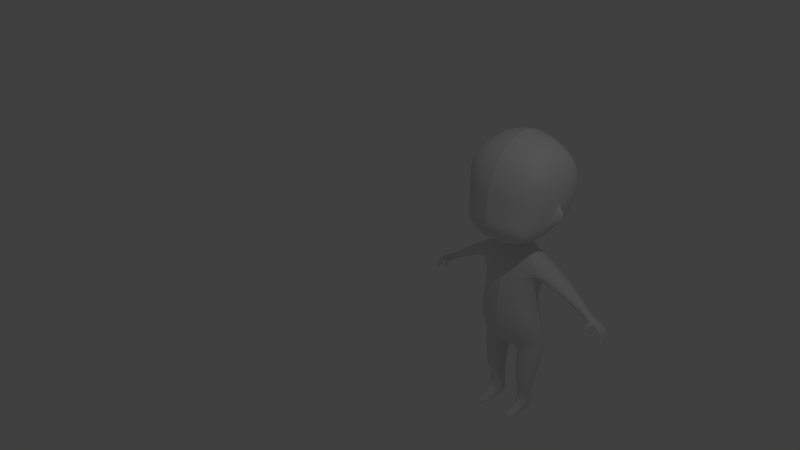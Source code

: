 # Source: chibi_base_body_backup.blend  (saved by Blender 2.79.0; exported with 4.5.12 LTS)
import bpy
from mathutils import Matrix  # noqa: F401  (used for matrix-valued properties, if any)

bpy.ops.wm.read_factory_settings(use_empty=True)
scene = bpy.context.scene
scene.name = 'Scene'

# ---- collections
col_collection_1 = bpy.data.collections.new('Collection 1'); scene.collection.children.link(col_collection_1)

# ---- materials (node trees are filled in below, after node groups)
mat_material_002 = bpy.data.materials.new('Material.002')
mat_material_002.alpha_threshold = 0.0
mat_material_002.use_transparent_shadow = False
mat_material_002.roughness = 0.5
mat_material_002.line_color = (0.0, 0.0, 0.0, 1.0)

# ---- material node trees

# ---- world
world_world = bpy.data.worlds.new('World'); scene.world = world_world
world_world.color = (0.05088, 0.05088, 0.05088)
world_world.use_sun_shadow = False
world_world.sun_shadow_jitter_overblur = 0.0
world_world.cycles.sampling_method = 'MANUAL'

# ---- cameras
cam_camera = bpy.data.cameras.new('Camera')
cam_camera.clip_end = 100.0
cam_camera.lens = 35.0
cam_camera.sensor_width = 32.0
cam_camera.sensor_height = 18.0
cam_camera.ortho_scale = 7.314
cam_camera.dof.focus_distance = 0.0
cam_camera.dof.aperture_fstop = 128.0

# ---- lights
light_lamp = bpy.data.lights.new('Lamp', 'POINT')
light_lamp.transmission_factor = 0.0
light_lamp.cutoff_distance = 30.0
light_lamp.energy = 100.0
light_lamp.shadow_buffer_clip_start = 1.001
light_lamp.shadow_soft_size = 0.1
light_lamp.shadow_maximum_resolution = 0.006
light_lamp.use_absolute_resolution = True

# ---- meshes
me_plane = bpy.data.meshes.new('Plane')
me_plane.from_pydata([(0.2218, 2.287, 0.707), (0.2352, 2.556, 0.6916), (-0.001301, 2.3, 0.7519), (-0.001301, 2.565, 0.728), (0.2513, 2.81, 0.6346), (-0.001301, 2.829, 0.6631), (0.4294, 2.274, 0.6194), (0.4425, 2.53, 0.6054), (0.462, 2.765, 0.5604), (0.2678, 3.038, 0.5064), (-0.001301, 3.067, 0.5247), (0.4802, 2.963, 0.463), (0.2173, 2.116, 0.7376), (-0.001301, 2.119, 0.7749), (0.4234, 2.112, 0.6506), (0.2138, 1.96, 0.7073), (-0.001301, 1.953, 0.7336), (0.4097, 1.975, 0.6397), (0.2077, 1.81, 0.6053), (-0.001301, 1.796, 0.6224), (0.3899, 1.846, 0.5669), (0.575, 2.263, 0.4914), (0.5934, 2.493, 0.4742), (0.6116, 2.708, 0.4463), (0.6042, 2.869, 0.4105), (0.565, 2.11, 0.5203), (0.543, 1.984, 0.5311), (0.5051, 1.883, 0.5178), (0.6549, 2.249, 0.3245), (0.6854, 2.46, 0.2965), (0.6928, 2.684, 0.2825), (0.6384, 2.909, 0.2824), (0.6324, 2.098, 0.3485), (0.5981, 1.966, 0.3639), (0.5223, 1.845, 0.3909), (0.197, 1.714, 0.4456), (-0.001301, 1.698, 0.4592), (0.3821, 1.764, 0.4223), (0.278, 3.204, 0.3171), (-0.001301, 3.241, 0.3249), (0.497, 3.093, 0.3022), (0.6855, 2.243, 0.171), (0.727, 2.439, 0.09742), (0.7305, 2.679, 0.09487), (0.668, 2.935, 0.0978), (0.6559, 2.095, 0.1904), (0.6233, 1.957, 0.1705), (0.5325, 1.825, 0.2073), (0.1159, 1.678, 0.08711), (-0.001301, 1.659, 0.1323), (0.369, 1.738, 0.2326), (0.29, 3.277, 0.09567), (-0.001301, 3.322, 0.09816), (0.5181, 3.153, 0.09771), (0.2935, 3.289, -0.1317), (-0.001301, 3.338, -0.136), (0.5244, 3.16, -0.1118), (0.2938, 3.227, -0.3496), (-0.001301, 3.273, -0.3657), (0.5249, 3.108, -0.315), (0.2938, 3.063, -0.5638), (-0.001301, 3.1, -0.5896), (0.5251, 2.976, -0.5055), (0.2946, 2.828, -0.7021), (-0.001301, 2.852, -0.7378), (0.5322, 2.77, -0.6125), (0.2945, 2.562, -0.7414), (-0.001301, 2.577, -0.7812), (0.5308, 2.525, -0.6405), (0.2911, 2.299, -0.7093), (-0.001301, 2.311, -0.7456), (0.5171, 2.285, -0.6164), (0.266, 2.085, -0.6167), (-0.001301, 2.094, -0.6469), (0.4801, 2.08, -0.5429), (0.1983, 1.924, -0.4695), (-0.001301, 1.928, -0.4891), (0.3959, 1.932, -0.4262), (0.6217, 1.943, 0.03385), (0.536, 1.84, 0.03992), (0.3711, 1.763, 0.03522), (0.2026, 1.72, -0.03446), (-0.001301, 1.669, 0.2792), (0.631, 2.009, -0.09875), (0.5373, 1.88, -0.1115), (0.3674, 1.805, -0.1289), (0.1742, 1.762, -0.1793), (-0.001301, 1.758, -0.2344), (0.7305, 2.433, -0.09357), (0.7373, 2.68, -0.09136), (0.6769, 2.94, -0.09293), (0.7292, 2.45, -0.2855), (0.7346, 2.686, -0.2786), (0.6772, 2.923, -0.2782), (0.6896, 2.481, -0.4831), (0.6954, 2.708, -0.4711), (0.6668, 2.883, -0.4347), (0.6256, 2.043, -0.268), (0.6829, 2.212, -0.1373), (0.6806, 2.235, -0.2916), (0.6508, 2.261, -0.4716), (0.5363, 1.917, -0.2592), (0.3693, 1.854, -0.2748), (0.1747, 1.824, -0.292), (-0.001301, 1.819, -0.3126), (0.6025, 2.067, -0.4283), (0.5319, 1.949, -0.3761), (0.697, 2.236, 0.1079), (0.7295, 2.373, 0.04282), (0.6725, 2.112, 0.1247), (0.657, 2.019, 0.1015), (0.6514, 2.004, 0.0291), (0.6614, 2.059, -0.04467), (0.7233, 2.368, -0.04477), (0.6892, 2.208, -0.07471), (0.7433, 2.234, 0.07667), (0.7686, 2.332, 0.02606), (0.7201, 2.125, 0.09159), (0.8194, 2.252, 0.01978), (0.6722, 2.028, 0.02837), (0.8097, 2.152, 0.02339), (0.6968, 2.047, 0.07344), (0.7595, 2.084, 0.02316), (0.7139, 2.087, -0.02318), (0.8152, 2.247, -0.03448), (0.7622, 2.327, -0.03222), (0.8064, 2.155, -0.02655), (0.7355, 2.214, -0.05079), (0.1671, 1.686, 0.2581), (0.1111, 1.624, 0.0196), (-0.001301, 1.615, 0.06008), (0.1608, 1.642, -0.06286), (0.1289, 1.652, -0.1532), (-0.001301, 1.653, -0.1996), (0.3771, 0.7887, 0.3185), (0.3557, 1.466, 0.1406), (0.3718, 0.7076, -0.1899), (0.3557, 1.364, -0.2745), (-0.001301, 0.7035, -0.2785), (-0.001301, 1.329, -0.316), (-0.001301, 0.7983, 0.4008), (-0.001301, 1.449, 0.1891), (0.4864, 0.7394, 0.08248), (0.383, 1.481, -0.08151), (0.1731, 1.548, -0.1906), (0.4144, 1.017, -0.2446), (0.4147, 1.143, 0.2582), (-0.001301, 1.152, 0.3283), (-0.001301, 0.9953, -0.3155), (0.5208, 1.029, 0.02164), (0.4116, 0.4345, 0.3462), (0.4201, -0.1208, 0.1846), (0.3816, 0.5156, -0.1899), (0.4716, -0.01999, -0.2558), (-0.001301, 0.5196, -0.2863), (-0.001301, 0.01224, -0.3503), (-0.001301, 0.4248, 0.4253), (-0.001301, -0.1416, 0.2875), (0.5031, 0.4837, 0.08831), (0.5754, -0.04061, -0.03874), (0.4455, 0.2268, -0.2382), (0.4619, 0.1024, 0.2955), (-0.001301, 0.08489, 0.3898), (-0.001301, 0.2482, -0.3491), (0.563, 0.1739, 0.02314), (-0.001301, -0.2674, -0.06264), (0.07139, -0.2861, -0.06944), (0.1894, -0.2446, 0.1636), (-0.001301, -0.2506, 0.1707), (-0.001301, -0.1514, -0.2665), (0.2515, -0.1664, -0.2659), (0.09931, -0.605, -0.04634), (0.2144, -0.5667, 0.173), (0.2141, -0.5668, -0.2412), (0.4341, -0.5615, 0.1641), (0.4643, -0.567, -0.2282), (0.5364, -0.5511, -0.03669), (0.5566, -0.2854, -0.05624), (0.5036, -0.308, -0.2509), (0.4508, -0.3054, 0.1545), (0.2291, -0.3737, 0.1784), (0.08831, -0.4468, -0.06107), (0.2577, -0.3712, -0.2667), (0.186, -1.311, -0.07546), (0.2359, -1.26, 0.07189), (0.2312, -1.275, -0.1943), (0.3236, -1.271, 0.07007), (0.3458, -1.284, -0.1631), (0.3929, -1.297, -0.06856), (0.2158, -0.8618, -0.1695), (0.1383, -0.8939, -0.0155), (0.3803, -0.8728, 0.1702), (0.4775, -0.8638, -0.003057), (0.4123, -0.8691, -0.1472), (0.2165, -0.8582, 0.1731), (-0.001301, 1.562, 0.06701), (0.2068, 1.57, -0.08567), (-0.001301, 1.534, -0.2348), (0.1684, 1.569, 0.02198), (1.242, 0.7572, 0.0003302), (1.227, 0.7402, -0.164), (1.26, 0.8191, -0.1794), (1.283, 0.8507, -0.01202), (1.282, 0.8578, -0.1069), (0.8884, 1.145, 0.04069), (1.235, 0.7297, -0.08675), (0.8724, 1.074, -0.2684), (0.9135, 0.916, -0.0615), (0.8887, 0.9877, 0.09792), (0.8809, 1.159, -0.1274), (0.8719, 0.9101, -0.2387), (0.5641, 1.376, 0.1229), (0.5946, 1.156, 0.1985), (0.5589, 1.278, -0.2705), (0.6401, 1.064, -0.00721), (0.5487, 1.39, -0.09028), (0.589, 1.049, -0.2329), (0.1953, -1.505, -0.1088), (0.2489, -1.492, 0.01104), (0.2382, -1.476, -0.2431), (0.3124, -1.494, 0.01092), (0.3191, -1.482, -0.2154), (0.3512, -1.497, -0.1027), (0.2027, -1.395, 0.1924), (0.2522, -1.373, 0.2686), (0.3816, -1.384, 0.1914), (0.3212, -1.379, 0.2687), (0.2097, -1.449, 0.3276), (0.2538, -1.446, 0.4521), (0.3627, -1.44, 0.3265), (0.3167, -1.451, 0.452), (0.2635, -1.512, 0.3661), (0.3236, -1.517, 0.3659), (0.318, -1.513, 0.1876), (0.3586, -1.486, 0.1858), (0.2564, -1.51, 0.1939), (0.2051, -1.496, 0.2), (1.573, 0.671, 0.01049), (1.568, 0.6672, -0.03468), (1.548, 0.6208, -0.04078), (1.64, 0.6027, 0.005696), (1.641, 0.5977, -0.02876), (1.615, 0.5775, -0.01954), (1.681, 0.435, 0.02758), (1.681, 0.4304, -0.004268), (1.634, 0.4548, -0.004245), (1.63, 0.5241, -0.01272), (1.663, 0.5237, 0.01969), (1.663, 0.5186, -0.01518), (1.309, 0.8168, -0.008531), (1.474, 0.6102, -0.1786), (1.535, 0.7017, 0.01247), (1.252, 0.7365, -0.02099), (1.257, 0.7413, -0.1538), (1.324, 0.6956, -0.1478), (1.338, 0.7055, -0.03217), (1.38, 0.7671, 0.0004385), (1.473, 0.6841, 0.06067), (1.476, 0.6363, 0.01796), (1.409, 0.6864, 0.06403), (1.387, 0.6624, 0.02634), (1.448, 0.5753, 0.09453), (1.456, 0.5471, 0.07202), (1.409, 0.5626, 0.09649), (1.418, 0.5344, 0.07394), (1.315, 0.7011, -0.1456), (1.32, 0.6993, -0.03066), (1.363, 0.7631, -0.01002), (1.344, 0.6578, -0.1505), (1.448, 0.6244, -0.1774), (1.347, 0.6494, -0.01833), (1.484, 0.6378, -0.0254), (1.411, 0.746, 0.01708), (1.512, 0.7145, 0.03189), (1.399, 0.6195, 0.05135), (1.444, 0.6224, 0.04674), (1.408, 0.6318, 0.09326), (1.455, 0.633, 0.08849), (1.433, 0.5199, 0.1059), (1.462, 0.5293, 0.1045), (1.427, 0.5407, 0.1225), (1.456, 0.55, 0.1211), (1.513, 0.5967, -0.1915), (1.527, 0.5984, -0.1369), (1.663, 0.5263, 0.01903), (1.635, 0.503, -0.00698), (1.664, 0.5215, -0.01436), (1.64, 0.602, 0.01083), (1.642, 0.5929, -0.0309), (1.628, 0.5588, -0.01763), (1.311, 0.6993, -0.1062), (1.245, 0.7288, -0.1081), (1.356, 0.6701, -0.0774), (1.462, 0.6409, -0.08655), (1.488, 0.6269, -0.09255), (1.334, 0.7067, -0.1118), (1.551, 0.6023, -0.09486), (1.579, 0.6497, -0.09291), (1.629, 0.5651, -0.04681), (1.657, 0.585, -0.04832), (1.652, 0.5815, -0.07992), (1.625, 0.5615, -0.07892), (1.658, 0.4261, -0.04218), (1.689, 0.4216, -0.04448), (1.685, 0.4185, -0.07219), (1.654, 0.423, -0.06994), (1.648, 0.5017, -0.0752), (1.653, 0.5052, -0.04349), (1.688, 0.4951, -0.04928), (1.685, 0.4922, -0.07496), (1.373, 0.7932, -0.104), (1.314, 0.821, -0.1032), (1.661, 0.4797, -0.03995), (1.689, 0.4982, -0.04977), (1.657, 0.4762, -0.07143), (1.684, 0.4946, -0.0816), (1.656, 0.5831, -0.0503), (1.643, 0.5449, -0.04095), (1.653, 0.5755, -0.09026), (1.64, 0.5389, -0.0775), (1.505, 0.7055, -0.1108), (1.413, 0.761, -0.1065), (1.382, 0.78, -0.1063), (1.53, 0.6902, -0.1039), (1.553, 0.6415, -0.1522), (1.616, 0.5545, -0.1164), (1.642, 0.575, -0.1196), (1.636, 0.5726, -0.1487), (1.609, 0.5521, -0.1459), (1.632, 0.4221, -0.1167), (1.659, 0.4193, -0.1213), (1.654, 0.4172, -0.1468), (1.627, 0.42, -0.1422), (1.626, 0.4955, -0.1453), (1.633, 0.4979, -0.1162), (1.664, 0.4901, -0.1245), (1.659, 0.4881, -0.1481), (1.639, 0.4737, -0.114), (1.664, 0.4931, -0.1249), (1.633, 0.4713, -0.1429), (1.658, 0.4907, -0.1542), (1.641, 0.5731, -0.1214), (1.627, 0.5356, -0.1124), (1.635, 0.5677, -0.1541), (1.622, 0.531, -0.1462), (1.532, 0.6363, -0.1854), (1.594, 0.5603, -0.1726), (1.612, 0.5765, -0.1835), (1.602, 0.576, -0.2061), (1.581, 0.5598, -0.2005), (1.602, 0.4542, -0.1864), (1.625, 0.4519, -0.1913), (1.616, 0.4515, -0.2118), (1.593, 0.4538, -0.2069), (1.594, 0.5143, -0.2056), (1.604, 0.5148, -0.1822), (1.629, 0.5086, -0.1897), (1.619, 0.5082, -0.2138), (1.505, 0.6592, -0.1948), (1.609, 0.4952, -0.1825), (1.63, 0.5111, -0.1901), (1.599, 0.4947, -0.2056), (1.62, 0.5106, -0.2129), (1.613, 0.5752, -0.1796), (1.604, 0.5449, -0.1717), (1.602, 0.5723, -0.2087), (1.591, 0.5428, -0.203), (1.356, 0.7467, -0.1623), (1.354, 0.7674, -0.157), (1.296, 0.7991, -0.1663), (1.384, 0.7217, -0.1682), (1.48, 0.6746, -0.1938), (1.487, 0.697, 0.04056), (1.476, 0.6411, -0.001472), (1.413, 0.7118, 0.03886), (1.374, 0.6586, 0.005582), (1.453, 0.6049, 0.09233), (1.451, 0.5837, 0.05206), (1.407, 0.5976, 0.09594), (1.406, 0.5755, 0.05556), (1.448, 0.6034, 0.05206), (1.455, 0.619, 0.0908), (1.408, 0.6148, 0.09507), (1.403, 0.5978, 0.0562), (1.634, 0.5448, 0.0223), (1.569, 0.6055, 0.01651), (1.655, 0.4075, 0.04483), (1.653, 0.4764, 0.03072), (1.655, 0.4715, 0.0321), (1.64, 0.5387, 0.02411), (1.503, 0.6486, 0.0124), (1.527, 0.6496, -0.008145)], [], [(2, 0, 1, 3), (3, 1, 4, 5), (4, 1, 7, 8), (1, 0, 6, 7), (4, 8, 11, 9), (5, 4, 9, 10), (6, 0, 12, 14), (0, 2, 13, 12), (14, 12, 15, 17), (12, 13, 16, 15), (17, 15, 18, 20), (15, 16, 19, 18), (11, 8, 23, 24), (14, 17, 26, 25), (17, 20, 27, 26), (7, 6, 21, 22), (8, 7, 22, 23), (6, 14, 25, 21), (26, 27, 34, 33), (21, 25, 32, 28), (23, 22, 29, 30), (25, 26, 33, 32), (24, 23, 30, 31), (22, 21, 28, 29), (27, 20, 37, 34), (20, 18, 35, 37), (18, 19, 36, 35), (11, 24, 31, 40), (9, 11, 40, 38), (10, 9, 38, 39), (30, 29, 42, 43), (38, 40, 53, 51), (33, 34, 47, 46), (31, 30, 43, 44), (40, 31, 44, 53), (39, 38, 51, 52), (35, 36, 82, 128), (34, 37, 50, 47), (28, 32, 45, 41), (29, 28, 41, 42), (37, 35, 128, 50), (32, 33, 46, 45), (52, 51, 54, 55), (51, 53, 56, 54), (55, 54, 57, 58), (54, 56, 59, 57), (58, 57, 60, 61), (57, 59, 62, 60), (61, 60, 63, 64), (60, 62, 65, 63), (64, 63, 66, 67), (63, 65, 68, 66), (67, 66, 69, 70), (66, 68, 71, 69), (70, 69, 72, 73), (69, 71, 74, 72), (73, 72, 75, 76), (72, 74, 77, 75), (47, 50, 80, 79), (46, 47, 79, 78), (50, 128, 48, 81, 80), (79, 80, 85, 84), (80, 81, 86, 85), (78, 79, 84, 83), (128, 82, 49, 48), (44, 43, 89, 90), (43, 42, 88, 89), (90, 89, 92, 93), (89, 88, 91, 92), (93, 92, 95, 96), (92, 91, 94, 95), (44, 90, 56, 53), (56, 90, 93, 59), (59, 93, 96, 62), (62, 96, 95, 65), (65, 95, 94, 68), (68, 94, 100, 71), (94, 91, 99, 100), (91, 88, 98, 99), (85, 86, 103, 102), (84, 85, 102, 101), (86, 87, 104, 103), (83, 84, 101, 97), (98, 83, 97, 99), (99, 97, 105, 100), (74, 71, 100, 105), (102, 103, 75, 77), (103, 104, 76, 75), (101, 102, 77, 106), (101, 106, 105, 97), (77, 74, 105, 106), (42, 41, 107, 108), (41, 45, 109, 107), (46, 78, 111, 110), (98, 88, 113, 114), (88, 42, 108, 113), (83, 98, 114, 112), (78, 83, 112, 111), (45, 46, 110, 109), (107, 109, 117, 115), (108, 107, 115, 116), (116, 115, 118), (117, 109, 110, 121), (117, 121, 122, 120), (117, 120, 118, 115), (121, 119, 123, 122), (113, 108, 116, 125), (118, 120, 126, 124), (116, 118, 124, 125), (120, 122, 123, 126), (110, 111, 119, 121), (114, 113, 125, 127), (111, 112, 123, 119), (112, 114, 127, 123), (125, 124, 127), (123, 127, 124, 126), (48, 49, 130, 129), (81, 48, 129, 131), (86, 81, 131, 132), (87, 86, 132, 133), (148, 139, 137, 145), (210, 206, 201, 200), (136, 152, 154, 138), (137, 144, 196, 143), (146, 135, 141, 147), (144, 132, 131, 196), (142, 158, 152, 136), (204, 208, 199, 202), (136, 145, 149, 142), (134, 146, 147, 140), (142, 149, 146, 134), (138, 148, 145, 136), (163, 160, 153, 155), (164, 161, 151, 159), (134, 150, 158, 142), (161, 162, 157, 151), (167, 151, 157, 168), (140, 156, 150, 134), (160, 164, 159, 153), (152, 158, 164, 160), (150, 156, 162, 161), (158, 150, 161, 164), (154, 152, 160, 163), (170, 166, 165, 169), (166, 167, 168, 165), (153, 170, 169, 155), (180, 181, 171, 172), (181, 182, 173, 171), (178, 177, 176, 175), (177, 179, 174, 176), (159, 151, 179, 177), (153, 159, 177, 178), (166, 170, 182, 181), (167, 166, 181, 180), (151, 167, 180, 179), (179, 180, 172, 174), (170, 153, 178, 182), (182, 178, 175, 173), (190, 189, 185, 183), (192, 191, 186, 188), (189, 193, 187, 185), (194, 190, 183, 184), (191, 194, 184, 186), (193, 192, 188, 187), (175, 176, 192, 193), (174, 172, 194, 191), (172, 171, 190, 194), (173, 175, 193, 189), (176, 174, 191, 192), (171, 173, 189, 190), (212, 214, 207, 208), (143, 196, 198, 135), (144, 137, 139, 197), (135, 198, 195, 141), (196, 131, 129, 198), (197, 133, 132, 144), (207, 210, 200, 205), (213, 215, 209, 206), (209, 204, 202, 203), (208, 207, 205, 199), (198, 129, 130, 195), (206, 209, 203, 201), (215, 211, 204, 209), (214, 216, 210, 207), (211, 212, 208, 204), (216, 213, 206, 210), (145, 137, 213, 216), (135, 146, 212, 211), (149, 145, 216, 214), (143, 135, 211, 215), (137, 143, 215, 213), (146, 149, 214, 212), (217, 218, 235, 236), (188, 186, 226, 225), (183, 185, 219, 217), (185, 187, 221, 219), (187, 188, 222, 221), (183, 217, 236, 223), (226, 224, 228, 230), (225, 226, 230, 229), (224, 223, 227, 228), (222, 188, 225, 234), (184, 183, 223, 224), (218, 220, 233, 235), (220, 222, 234, 233), (186, 184, 224, 226), (232, 229, 230), (227, 231, 228), (231, 232, 230, 228), (222, 220, 221), (236, 235, 231, 227), (235, 233, 232, 231), (233, 234, 229, 232), (234, 225, 229), (223, 236, 227), (220, 218, 219, 221), (219, 218, 217), (288, 289, 239, 238), (266, 267, 249, 252), (256, 322, 310, 267), (287, 288, 238, 237), (246, 248, 244, 245), (389, 287, 237, 385), (286, 284, 247, 248), (285, 286, 248, 246), (245, 244, 243, 386), (253, 200, 201, 369), (271, 293, 294, 391, 390), (272, 321, 322, 256), (322, 367, 368, 310), (255, 295, 292, 270), (254, 367, 370, 268), (370, 371, 269, 268), (371, 358, 250, 269), (251, 391, 385, 237), (270, 272, 256, 255), (323, 358, 371, 320), (251, 323, 320, 273), (370, 321, 320, 371), (368, 367, 254, 265), (372, 374, 259, 257), (321, 370, 367, 322), (358, 323, 297, 324, 345), (368, 265, 253, 369), (290, 295, 255, 266), (269, 293, 292, 268), (291, 252, 199, 205), (271, 390, 273, 372, 373), (255, 256, 267, 266), (275, 258, 257, 277), (270, 375, 374, 272), (267, 310, 311, 249), (388, 285, 246, 387), (249, 311, 203, 202), (323, 251, 237, 238, 297), (277, 257, 259, 276), (271, 373, 375, 270), (274, 276, 259, 260), (279, 262, 261, 281), (275, 274, 260, 258), (278, 279, 281, 280), (281, 261, 263, 280), (278, 280, 263, 264), (279, 278, 264, 262), (252, 249, 202, 199), (292, 293, 271, 270), (364, 363, 324, 283), (298, 301, 314, 312), (254, 268, 292, 295), (273, 320, 321, 272), (253, 291, 205, 200), (269, 250, 294, 293), (384, 240, 287, 389), (250, 358, 345, 282), (310, 368, 369, 311), (248, 247, 243, 244), (373, 372, 257, 258), (387, 246, 245, 386), (241, 240, 284, 286), (242, 241, 286, 285), (384, 242, 285, 388), (241, 242, 289, 288), (240, 241, 288, 287), (318, 319, 296, 297), (311, 369, 201, 203), (307, 306, 305, 302), (250, 282, 283, 296, 294), (334, 333, 332, 329), (308, 307, 302, 303), (344, 283, 324, 343), (299, 298, 312, 313), (319, 317, 239, 296), (306, 309, 304, 305), (313, 312, 307, 308), (312, 314, 306, 307), (315, 313, 308, 309), (314, 315, 309, 306), (305, 304, 303, 302), (298, 317, 319, 301), (309, 308, 303, 304), (300, 299, 313, 315), (301, 300, 315, 314), (298, 299, 316, 317), (316, 318, 297, 238), (300, 301, 319, 318), (299, 300, 318, 316), (317, 316, 238, 239), (265, 254, 295, 290), (344, 342, 296, 283), (356, 355, 350, 351), (326, 325, 337, 338), (325, 328, 339, 337), (333, 336, 331, 332), (338, 337, 334, 335), (337, 339, 333, 334), (340, 338, 335, 336), (339, 340, 336, 333), (332, 331, 330, 329), (335, 334, 329, 330), (336, 335, 330, 331), (327, 326, 338, 340), (328, 327, 340, 339), (325, 326, 341, 342), (325, 342, 344, 328), (327, 328, 344, 343), (326, 327, 343, 341), (341, 297, 296, 342), (343, 324, 297, 341), (366, 364, 283, 282), (347, 346, 359, 360), (346, 349, 361, 359), (354, 357, 352, 353), (360, 359, 355, 356), (359, 361, 354, 355), (362, 360, 356, 357), (361, 362, 357, 354), (353, 352, 351, 350), (355, 354, 353, 350), (357, 356, 351, 352), (348, 347, 360, 362), (349, 348, 362, 361), (346, 347, 363, 364), (346, 364, 366, 349), (348, 349, 366, 365), (347, 348, 365, 363), (365, 366, 282, 345), (365, 345, 324, 363), (265, 290, 291, 253), (374, 375, 260, 259), (375, 373, 258, 260), (377, 376, 261, 262), (376, 378, 263, 261), (378, 379, 264, 263), (379, 377, 262, 264), (275, 277, 381, 380), (277, 276, 382, 381), (274, 383, 382, 276), (275, 380, 383, 274), (380, 381, 376, 377), (381, 382, 378, 376), (382, 383, 379, 378), (383, 380, 377, 379), (290, 266, 252, 291), (240, 384, 388, 284), (247, 387, 386, 243), (242, 384, 389, 289), (284, 388, 387, 247), (289, 389, 385, 239), (390, 391, 251, 273), (385, 391, 294, 296, 239), (273, 272, 374, 372)])
me_plane.materials.append(mat_material_002)
me_plane.use_remesh_preserve_volume = False
me_plane.use_remesh_preserve_attributes = False
me_plane.use_mirror_vertex_groups = False
me_plane.update()
arm_armature = bpy.data.armatures.new('Armature')  # bones are not reproduced

# ---- objects
ob_armature = bpy.data.objects.new('Armature', arm_armature)
ob_body = bpy.data.objects.new('BODY', me_plane)
ob_lamp = bpy.data.objects.new('Lamp', light_lamp)
ob_camera = bpy.data.objects.new('Camera', cam_camera)

# ---- transforms, parenting, visibility, modifiers, constraints
ob_armature.location = (0.001301, 2.924, -2.414)
ob_armature.show_in_front = True
ob_armature.lineart.crease_threshold = 0.0
ob_body.location = (0.001301, 2.924, -2.414)
ob_body.rotation_euler = (1.571, 0.0, 0.0)
ob_body.lineart.crease_threshold = 0.0
_m = ob_body.modifiers.new('Mirror', 'MIRROR')
_m.use_clip = True
_m = ob_body.modifiers.new('Subsurf', 'SUBSURF')
_m.uv_smooth = 'PRESERVE_CORNERS'
_m.quality = 2
_m.show_only_control_edges = False
ob_lamp.location = (4.076, 1.005, 5.904)
ob_lamp.rotation_euler = (0.6503, 0.05522, 1.866)
ob_lamp.lock_rotations_4d = False
ob_lamp.empty_display_type = 'ARROWS'
ob_lamp.color = (0.0, 0.0, 0.0, 0.0)
ob_lamp.hide_viewport = True
ob_lamp.lineart.crease_threshold = 0.0
ob_camera.location = (7.481, -6.508, 5.344)
ob_camera.rotation_euler = (1.109, 0.01082, 0.8149)
ob_camera.lock_rotations_4d = False
ob_camera.empty_display_type = 'ARROWS'
ob_camera.color = (0.0, 0.0, 0.0, 0.0)
ob_camera.hide_viewport = True
ob_camera.display_type = 'WIRE'
ob_camera.lineart.crease_threshold = 0.0

# ---- collection membership
col_collection_1.objects.link(ob_armature)
col_collection_1.objects.link(ob_body)
col_collection_1.objects.link(ob_lamp)
col_collection_1.objects.link(ob_camera)

# ---- scene / render settings (as saved in the file)
scene.camera = ob_camera
scene.frame_start = 1; scene.frame_end = 250; scene.frame_set(2)
scene.render.engine = 'BLENDER_EEVEE_NEXT'
scene.render.resolution_percentage = 50
scene.render.dither_intensity = 0.0
scene.cycles.use_denoising = False
scene.cycles.samples = 128
scene.cycles.sampling_pattern = 'TABULATED_SOBOL'
scene.cycles.light_sampling_threshold = 0.0
scene.cycles.use_adaptive_sampling = False
scene.cycles.use_light_tree = False
scene.cycles.blur_glossy = 0.0
scene.cycles.sample_clamp_indirect = 0.0
scene.view_settings.view_transform = 'Standard'
bpy.context.view_layer.update()
